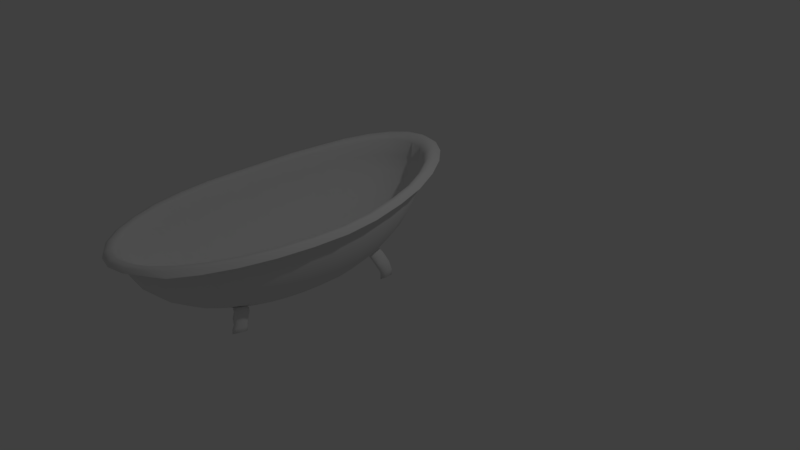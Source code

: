 # Source: tub.blend  (saved by Blender 2.78.0; exported with 4.5.12 LTS)
import bpy
from mathutils import Matrix  # noqa: F401  (used for matrix-valued properties, if any)

bpy.ops.wm.read_factory_settings(use_empty=True)
scene = bpy.context.scene
scene.name = 'Scene'

# ---- collections
col_collection_1 = bpy.data.collections.new('Collection 1'); scene.collection.children.link(col_collection_1)

# ---- materials (node trees are filled in below, after node groups)
mat_material_001 = bpy.data.materials.new('Material.001')
mat_material_001.alpha_threshold = 0.0
mat_material_001.use_transparent_shadow = False
mat_material_001.roughness = 0.5

# ---- material node trees

# ---- world
world_world = bpy.data.worlds.new('World'); scene.world = world_world
world_world.color = (0.05088, 0.05088, 0.05088)
world_world.use_sun_shadow = False
world_world.sun_shadow_jitter_overblur = 0.0
world_world.cycles.sampling_method = 'MANUAL'

# ---- cameras
cam_camera = bpy.data.cameras.new('Camera')
cam_camera.clip_end = 100.0
cam_camera.lens = 35.0
cam_camera.sensor_width = 32.0
cam_camera.sensor_height = 18.0
cam_camera.ortho_scale = 7.314
cam_camera.dof.focus_distance = 0.0
cam_camera.dof.aperture_fstop = 128.0

# ---- lights
light_lamp = bpy.data.lights.new('Lamp', 'POINT')
light_lamp.transmission_factor = 0.0
light_lamp.cutoff_distance = 30.0
light_lamp.energy = 100.0
light_lamp.shadow_buffer_clip_start = 1.001
light_lamp.shadow_soft_size = 0.1
light_lamp.shadow_maximum_resolution = 0.006
light_lamp.use_absolute_resolution = True

# ---- meshes
me_sphere_001 = bpy.data.meshes.new('Sphere.001')
me_sphere_001.from_pydata([(0.1951, 0.9571, 0.1732), (0.1913, 0.9522, -0.02493), (0.1802, 0.9101, -0.225), (0.1622, 0.8324, -0.4194), (0.1379, 0.7222, -0.6006), (0.1084, 0.5837, -0.7616), (0.3827, 0.9007, 0.1587), (0.3753, 0.8969, -0.03912), (0.3536, 0.858, -0.2384), (0.3182, 0.7856, -0.4314), (0.2706, 0.6824, -0.6108), (0.2126, 0.5524, -0.7697), (0.5556, 0.8092, 0.1352), (0.5449, 0.8071, -0.06216), (0.5133, 0.7734, -0.2601), (0.4619, 0.7094, -0.451), (0.3928, 0.6176, -0.6274), (0.3087, 0.5015, -0.7827), (0.7071, 0.6859, 0.1036), (0.6935, 0.6862, -0.09318), (0.6533, 0.6595, -0.2893), (0.5879, 0.6069, -0.4773), (0.5, 0.5305, -0.6498), (0.3928, 0.433, -0.8003), (0.8315, 0.5357, 0.06509), (0.8155, 0.5389, -0.131), (0.7682, 0.5208, -0.3249), (0.6913, 0.4821, -0.5093), (0.5879, 0.4243, -0.677), (0.4619, 0.3496, -0.8217), (0.9239, 0.3644, 0.03933), (0.9061, 0.3709, -0.1559), (0.8536, 0.3625, -0.3473), (0.7682, 0.3396, -0.5276), (0.6533, 0.3031, -0.6899), (0.5133, 0.2544, -0.8279), (0.9808, 0.1785, 0.0111), (0.9619, 0.1885, -0.1832), (0.9061, 0.1907, -0.3719), (0.8155, 0.185, -0.5478), (0.6935, 0.1717, -0.7042), (0.5449, 0.1511, -0.8349), (1.0, -3.788e-07, 7.55e-08), (0.9808, -3.937e-07, -0.1951), (0.9239, -2.298e-07, -0.3827), (0.8315, -3.341e-07, -0.5556), (0.7071, -3.192e-07, -0.7071), (0.5556, -3.415e-07, -0.8315), (0.9808, -0.1951, 7.55e-08), (0.9619, -0.1913, -0.1951), (0.9061, -0.1802, -0.3827), (0.8155, -0.1622, -0.5556), (0.6935, -0.138, -0.7071), (0.5449, -0.1084, -0.8315), (0.9239, -0.3827, 7.55e-08), (0.9061, -0.3753, -0.1951), (0.8536, -0.3536, -0.3827), (0.7682, -0.3182, -0.5556), (0.6533, -0.2706, -0.7071), (0.5133, -0.2126, -0.8315), (0.8315, -0.5556, 7.55e-08), (0.8155, -0.5449, -0.1951), (0.7682, -0.5133, -0.3827), (0.6913, -0.4619, -0.5556), (0.5879, -0.3928, -0.7071), (0.4619, -0.3087, -0.8315), (0.7071, -0.7071, 7.55e-08), (0.6935, -0.6935, -0.1951), (0.6533, -0.6533, -0.3827), (0.5879, -0.5879, -0.5556), (0.5, -0.5, -0.7071), (0.3928, -0.3928, -0.8315), (0.5556, -0.8315, 7.55e-08), (0.5449, -0.8155, -0.1951), (0.5133, -0.7682, -0.3827), (0.4619, -0.6913, -0.5556), (0.3928, -0.5879, -0.7071), (0.3087, -0.4619, -0.8315), (0.3827, -0.9239, 7.55e-08), (0.3753, -0.9061, -0.1951), (0.3536, -0.8536, -0.3827), (0.3182, -0.7682, -0.5556), (0.2706, -0.6533, -0.7071), (0.2126, -0.5133, -0.8315), (0.1951, -0.9808, 7.55e-08), (0.1913, -0.9619, -0.1951), (0.1802, -0.9061, -0.3827), (0.1622, -0.8155, -0.5556), (0.1379, -0.6935, -0.7071), (0.1084, -0.5449, -0.8315), (-1.003e-07, -1.0, 7.55e-08), (-8.544e-08, -0.9808, -0.1951), (6.357e-08, -0.9239, -0.3827), (-8.544e-08, -0.8315, -0.5556), (-2.584e-08, -0.7071, -0.7071), (-1.094e-08, -0.5556, -0.8315), (-0.1951, -0.9808, 7.55e-08), (-0.1913, -0.9619, -0.1951), (-0.1802, -0.9061, -0.3827), (-0.1622, -0.8155, -0.5556), (-0.1379, -0.6935, -0.7071), (-0.1084, -0.5449, -0.8315), (2.97e-07, 1.017, 0.2398), (-0.3827, -0.9239, 7.55e-08), (-0.3753, -0.9061, -0.1951), (-0.3536, -0.8536, -0.3827), (-0.3182, -0.7682, -0.5556), (-0.2706, -0.6533, -0.7071), (-0.2126, -0.5133, -0.8315), (-0.2038, 0.997, 0.2347), (-0.3998, 0.9381, 0.2196), (-0.5556, -0.8315, 7.55e-08), (-0.5449, -0.8155, -0.1951), (-0.5133, -0.7682, -0.3827), (-0.4619, -0.6913, -0.5556), (-0.3928, -0.5879, -0.7071), (-0.3087, -0.4619, -0.8315), (-0.5804, 0.8424, 0.1951), (-0.7387, 0.7137, 0.162), (-0.7071, -0.7071, 7.55e-08), (-0.6935, -0.6935, -0.1951), (-0.6533, -0.6533, -0.3827), (-0.5879, -0.5879, -0.5556), (-0.5, -0.5, -0.7071), (-0.3928, -0.3928, -0.8315), (-0.8686, 0.5568, 0.1218), (-0.9652, 0.3778, 0.09404), (-0.8315, -0.5556, 7.55e-08), (-0.8155, -0.5449, -0.1951), (-0.7682, -0.5133, -0.3827), (-0.6913, -0.4619, -0.5556), (-0.5879, -0.3928, -0.7071), (-0.4619, -0.3087, -0.8315), (-1.025, 0.1836, 0.06369), (-1.045, -1.502e-07, 0.05082), (-0.9239, -0.3827, 7.55e-08), (-0.9061, -0.3753, -0.1951), (-0.8536, -0.3536, -0.3827), (-0.7682, -0.3182, -0.5556), (-0.6533, -0.2706, -0.7071), (-0.5133, -0.2126, -0.8315), (-1.025, -0.2038, 0.05082), (-0.9652, -0.3998, 0.05082), (-0.9808, -0.1951, 7.55e-08), (-0.9619, -0.1913, -0.1951), (-0.9061, -0.1802, -0.3827), (-0.8155, -0.1622, -0.5556), (-0.6935, -0.1379, -0.7071), (-0.5449, -0.1084, -0.8315), (-0.8686, -0.5804, 0.05082), (-0.7387, -0.7387, 0.05082), (-1.0, -1.404e-07, 7.55e-08), (-0.9808, -9.567e-08, -0.1951), (-0.9239, -3.192e-07, -0.3827), (-0.8315, -1.404e-07, -0.5556), (-0.7071, -1.851e-07, -0.7071), (-0.5556, -2.596e-07, -0.8315), (-0.5804, -0.8687, 0.05082), (-0.3998, -0.9652, 0.05082), (-0.9808, 0.1785, 0.01111), (-0.9619, 0.1885, -0.1832), (-0.9061, 0.1907, -0.3719), (-0.8155, 0.185, -0.5478), (-0.6935, 0.1717, -0.7042), (-0.5449, 0.1511, -0.8349), (-0.2038, -1.025, 0.05082), (-9.216e-08, -1.045, 0.05082), (-0.9239, 0.3644, 0.03933), (-0.9061, 0.3709, -0.1559), (-0.8536, 0.3625, -0.3473), (-0.7682, 0.3396, -0.5276), (-0.6533, 0.3031, -0.6899), (-0.5133, 0.2544, -0.8279), (0.2038, -1.025, 0.05082), (0.3998, -0.9652, 0.05082), (-0.8315, 0.5357, 0.06509), (-0.8155, 0.5389, -0.131), (-0.7682, 0.5208, -0.3249), (-0.6913, 0.4821, -0.5093), (-0.5879, 0.4243, -0.677), (-0.4619, 0.3496, -0.8217), (0.5804, -0.8687, 0.05082), (0.7387, -0.7387, 0.05082), (-0.7071, 0.6859, 0.1036), (-0.6935, 0.6862, -0.09318), (-0.6533, 0.6595, -0.2893), (-0.5879, 0.6069, -0.4773), (-0.5, 0.5305, -0.6498), (-0.3928, 0.433, -0.8003), (0.8686, -0.5804, 0.05082), (0.9652, -0.3998, 0.05082), (-0.5556, 0.8092, 0.1352), (-0.5449, 0.8071, -0.06216), (-0.5133, 0.7734, -0.2601), (-0.4619, 0.7094, -0.451), (-0.3928, 0.6176, -0.6274), (-0.3087, 0.5015, -0.7827), (1.025, -0.2038, 0.05082), (1.045, -3.993e-07, 0.05082), (-0.3827, 0.9007, 0.1587), (-0.3753, 0.8969, -0.03912), (-0.3536, 0.858, -0.2384), (-0.3182, 0.7856, -0.4314), (-0.2706, 0.6824, -0.6108), (-0.2126, 0.5524, -0.7697), (1.025, 0.1836, 0.06369), (0.9652, 0.3778, 0.09404), (-0.1951, 0.9571, 0.1732), (-0.1913, 0.9522, -0.02493), (-0.1802, 0.9101, -0.225), (-0.1622, 0.8324, -0.4194), (-0.1379, 0.7222, -0.6006), (-0.1084, 0.5837, -0.7616), (0.8686, 0.5568, 0.1218), (0.7387, 0.7137, 0.162), (2.722e-07, 0.9762, 0.1781), (2.573e-07, 0.9709, -0.02014), (6.357e-08, 0.9277, -0.2205), (2.722e-07, 0.8483, -0.4153), (1.53e-07, 0.7357, -0.5971), (1.232e-07, 0.5943, -0.7589), (0.5804, 0.8424, 0.1951), (0.3998, 0.9381, 0.2196), (0.2038, 0.997, 0.2347), (3.033e-07, 1.067, 0.2321), (-0.2133, 1.046, 0.2267), (-0.4184, 0.9841, 0.2109), (-0.6075, 0.884, 0.1852), (-0.7732, 0.7492, 0.1506), (-0.9092, 0.585, 0.1085), (-1.01, 0.3977, 0.07864), (-1.072, 0.1944, 0.04596), (-1.093, -1.409e-07, 0.03049), (-1.072, -0.2133, 0.03049), (-1.01, -0.4184, 0.03049), (-0.9092, -0.6075, 0.03049), (-0.7732, -0.7536, 0.03049), (-0.6075, -0.8895, 0.03049), (-0.4184, -0.9906, 0.03049), (-0.2133, -1.053, 0.03049), (-1.04e-07, -1.074, 0.03049), (0.2133, -1.053, 0.03049), (0.4184, -0.9906, 0.03049), (0.6075, -0.9092, 0.03049), (0.7732, -0.7732, 0.03049), (0.9092, -0.6075, 0.03049), (1.01, -0.4184, 0.03049), (1.072, -0.2133, 0.03049), (1.093, -4.016e-07, 0.03049), (1.072, 0.1944, 0.04596), (1.01, 0.3977, 0.07864), (0.9092, 0.585, 0.1085), (0.7732, 0.7492, 0.1506), (0.6075, 0.884, 0.1852), (0.4184, 0.9841, 0.2109), (0.2133, 1.046, 0.2267), (3.073e-07, 1.104, 0.1904), (-0.22, 1.083, 0.1849), (-0.4316, 1.019, 0.1686), (-0.6266, 0.9159, 0.1421), (-0.7975, 0.7769, 0.1064), (-0.9377, 0.6075, 0.06299), (-1.042, 0.4143, 0.03161), (-1.106, 0.2046, -0.002702), (-1.128, -1.339e-07, -0.02033), (-1.106, -0.22, -0.02033), (-1.042, -0.4316, -0.02033), (-0.9377, -0.6266, -0.02033), (-0.7975, -0.7546, -0.02033), (-0.6266, -0.8949, -0.02033), (-0.4316, -0.9991, -0.02033), (-0.22, -1.063, -0.02033), (-1.128e-07, -1.085, -0.02033), (0.22, -1.063, -0.02033), (0.4316, -0.9991, -0.02033), (0.6266, -0.9377, -0.02033), (0.7975, -0.7975, -0.02033), (0.9377, -0.6266, -0.02033), (1.042, -0.4316, -0.02033), (1.106, -0.22, -0.02033), (1.128, -4.028e-07, -0.02033), (1.106, 0.2046, -0.002702), (1.042, 0.4143, 0.03161), (0.9377, 0.6075, 0.06299), (0.7975, 0.7769, 0.1064), (0.6266, 0.9159, 0.1421), (0.4316, 1.019, 0.1686), (0.22, 1.083, 0.1849), (0.04552, -0.4069, -0.8315), (0.01589, -0.401, -0.8315), (0.069, -0.418, -0.8315), (0.08317, -0.4326, -0.8315), (0.0861, -0.4489, -0.8315), (0.0774, -0.4646, -0.8315), (0.05825, -0.4777, -0.8315), (0.03124, -0.4863, -0.8315), (5.521e-08, -0.4893, -0.8315), (-0.03124, -0.4863, -0.8315), (-0.05825, -0.4777, -0.8315), (-0.0774, -0.4646, -0.8315), (-0.0861, -0.4489, -0.8315), (-0.08317, -0.4326, -0.8315), (-0.069, -0.418, -0.8315), (-0.04552, -0.4069, -0.8315), (-0.01589, -0.401, -0.8315), (0.04205, -0.4098, -0.8064), (0.01468, -0.4044, -0.8064), (0.06374, -0.42, -0.8064), (0.07683, -0.4335, -0.8064), (0.07954, -0.4486, -0.8064), (0.0715, -0.4631, -0.8064), (0.05381, -0.4752, -0.8064), (0.02885, -0.4831, -0.8064), (5.696e-08, -0.4859, -0.8064), (-0.02885, -0.4831, -0.8064), (-0.05381, -0.4752, -0.8064), (-0.0715, -0.4631, -0.8064), (-0.07954, -0.4486, -0.8064), (-0.07683, -0.4335, -0.8064), (-0.06374, -0.42, -0.8064), (-0.04205, -0.4098, -0.8064), (-0.01468, -0.4044, -0.8064), (0.03437, -0.4162, -0.8064), (0.012, -0.4117, -0.8064), (0.0521, -0.4245, -0.8064), (0.06279, -0.4356, -0.8064), (0.065, -0.4479, -0.8064), (0.05844, -0.4598, -0.8064), (0.04398, -0.4696, -0.8064), (0.02358, -0.4761, -0.8064), (6.148e-08, -0.4784, -0.8064), (-0.02358, -0.4761, -0.8064), (-0.04398, -0.4696, -0.8064), (-0.05844, -0.4598, -0.8064), (-0.065, -0.4479, -0.8064), (-0.06279, -0.4356, -0.8064), (-0.0521, -0.4245, -0.8064), (-0.03437, -0.4162, -0.8064), (-0.012, -0.4117, -0.8064), (0.03437, -0.4162, -0.8274), (0.012, -0.4117, -0.8274), (0.0521, -0.4245, -0.8274), (0.06279, -0.4356, -0.8274), (0.065, -0.4479, -0.8274), (0.05844, -0.4598, -0.8274), (0.04398, -0.4696, -0.8274), (0.02358, -0.4761, -0.8274), (-5.773e-08, -0.4784, -0.8274), (-0.02358, -0.4761, -0.8274), (-0.04398, -0.4696, -0.8274), (-0.05844, -0.4598, -0.8274), (-0.065, -0.4479, -0.8274), (-0.06279, -0.4356, -0.8274), (-0.0521, -0.4245, -0.8274), (-0.03437, -0.4162, -0.8274), (-0.012, -0.4117, -0.8274), (0.4464, -0.4464, -0.7693), (0.3508, -0.5249, -0.7693), (0.4464, -0.544, -0.7071), (0.3508, -0.4274, -0.8315), (-0.3508, -0.5249, -0.7693), (-0.4464, -0.4464, -0.7693), (-0.3508, -0.4274, -0.8315), (-0.4464, -0.544, -0.7071), (-0.4104, -0.5245, -0.8045), (0.4196, -0.4196, -0.8004), (0.3297, -0.4934, -0.8004), (0.4732, -0.522, -0.7071), (0.3718, -0.4101, -0.8315), (-0.3297, -0.4934, -0.8004), (-0.4196, -0.4196, -0.8004), (-0.3718, -0.4101, -0.8315), (-0.4196, -0.566, -0.7071), (0.4732, -0.4732, -0.7382), (0.3718, -0.5564, -0.7382), (0.4196, -0.566, -0.7071), (0.3297, -0.4447, -0.8315), (-0.3718, -0.5564, -0.7382), (-0.4732, -0.4732, -0.7382), (-0.3297, -0.4447, -0.8315), (-0.4732, -0.522, -0.7071), (-0.4369, -0.4554, -0.7686), (-0.3602, -0.516, -0.77), (-0.3756, -0.4558, -0.8004), (-0.4216, -0.5156, -0.7382), (0.3614, -0.5174, -0.7686), (0.4358, -0.454, -0.77), (0.3738, -0.4573, -0.8004), (0.4234, -0.5141, -0.7382), (0.4425, -0.4834, -0.7478), (0.4074, -0.4432, -0.7918), (0.3547, -0.488, -0.7908), (-0.3878, -0.5282, -0.7478), (-0.3552, -0.486, -0.7918), (-0.4094, -0.4431, -0.7908), (-0.442, -0.4854, -0.7468), (0.3898, -0.5282, -0.7468), (-0.3886, -0.5184, -0.7701), (-0.4548, -0.5179, -0.7357), (0.4702, -0.4515, -0.7701), (-0.4104, -0.5349, -0.8634), (0.4568, -0.5163, -0.7357), (-0.4714, -0.453, -0.7685), (-0.4052, -0.4534, -0.8028), (0.3899, -0.5199, -0.7685), (0.4032, -0.455, -0.8028), (0.4773, -0.4832, -0.7461), (0.4395, -0.4398, -0.7936), (0.3827, -0.4882, -0.7924), (-0.4183, -0.5316, -0.7461), (-0.3832, -0.486, -0.7936), (-0.4417, -0.4398, -0.7924), (-0.4768, -0.4853, -0.745), (0.4205, -0.5315, -0.745), (-0.4803, -0.524, -0.7702), (0.4965, -0.4576, -0.8045), (-0.4469, -0.5429, -0.9295), (0.4824, -0.5224, -0.7702), (-0.4978, -0.4591, -0.8029), (-0.4279, -0.4595, -0.8373), (0.4117, -0.526, -0.8029), (0.4258, -0.4611, -0.8373), (0.5041, -0.4893, -0.7806), (0.4641, -0.4459, -0.828), (0.4041, -0.4943, -0.8269), (-0.4418, -0.5377, -0.7806), (-0.4047, -0.4921, -0.828), (-0.4664, -0.4458, -0.8269), (-0.5035, -0.4914, -0.7794), (0.4441, -0.5376, -0.7794), (-0.4803, -0.5344, -0.8291), (0.4965, -0.468, -0.8634), (-0.4657, -0.5466, -0.977), (0.4824, -0.5328, -0.8291), (-0.4978, -0.4695, -0.8618), (-0.4279, -0.4699, -0.8962), (0.4117, -0.5364, -0.8618), (0.4258, -0.4715, -0.8962), (0.5041, -0.4997, -0.8395), (0.4641, -0.4563, -0.8869), (0.4041, -0.5047, -0.8858), (-0.4418, -0.5481, -0.8395), (-0.4047, -0.5025, -0.8869), (-0.4664, -0.4562, -0.8858), (-0.5035, -0.5018, -0.8383), (0.4441, -0.548, -0.8383), (-0.5192, -0.5424, -0.894), (0.5074, -0.4791, -0.9293), (0.495, -0.5359, -0.8993), (-0.5373, -0.4752, -0.9278), (-0.465, -0.4757, -0.9633), (0.4332, -0.539, -0.9279), (0.4455, -0.4822, -0.958), (0.514, -0.5069, -0.9084), (0.479, -0.4689, -0.9499), (0.4265, -0.5112, -0.9489), (-0.4793, -0.5565, -0.9047), (-0.441, -0.5094, -0.9537), (-0.5049, -0.4616, -0.9526), (-0.5432, -0.5087, -0.9035), (0.4615, -0.5492, -0.9074), (-0.5325, -0.5489, -0.9445), (0.5121, -0.4835, -0.9584), (0.4986, -0.5474, -0.9441), (-0.5491, -0.485, -0.9573), (-0.4824, -0.4828, -0.9898), (0.4311, -0.5482, -0.976), (0.4446, -0.4843, -0.9903), (0.5193, -0.5153, -0.9446), (0.4811, -0.4707, -0.9773), (0.4239, -0.5164, -0.9897), (-0.4956, -0.561, -0.9581), (-0.4602, -0.5143, -0.9902), (-0.5192, -0.4707, -0.9762), (-0.5546, -0.5174, -0.9442), (0.4621, -0.561, -0.957), (-0.4657, -0.5511, -1.027), (-0.5074, -0.5203, -1.017), (-0.5325, -0.5534, -0.9945), (0.5147, -0.488, -1.008), (0.4752, -0.5203, -1.017), (0.5012, -0.5519, -0.9941), (-0.5491, -0.4895, -1.007), (-0.4824, -0.4873, -1.04), (0.4337, -0.5527, -1.026), (0.4472, -0.4888, -1.04), (0.5219, -0.5198, -0.9946), (0.4838, -0.4752, -1.027), (0.4265, -0.5209, -1.04), (-0.4956, -0.5655, -1.008), (-0.4602, -0.5188, -1.04), (-0.5192, -0.4752, -1.026), (-0.5546, -0.5219, -0.9942), (0.4647, -0.5655, -1.007), (0.4464, 0.4817, -0.725), (0.5249, 0.3869, -0.7494), (0.4274, 0.3913, -0.811), (0.544, 0.4774, -0.6634), (-0.5249, 0.3869, -0.7494), (-0.4464, 0.4817, -0.725), (-0.544, 0.4774, -0.6634), (-0.4274, 0.3913, -0.811), (0.5374, 0.5016, -0.8506), (0.5544, 0.5052, -0.8383), (0.4196, 0.4574, -0.7627), (0.4934, 0.3683, -0.7855), (0.4101, 0.4122, -0.8056), (0.566, 0.4508, -0.6702), (-0.4934, 0.3683, -0.7855), (-0.4196, 0.4574, -0.7627), (-0.566, 0.4508, -0.6702), (-0.4447, 0.3704, -0.8163), (0.4732, 0.5061, -0.6874), (0.5564, 0.4056, -0.7132), (0.4447, 0.3704, -0.8163), (0.522, 0.5039, -0.6566), (-0.5564, 0.4056, -0.7132), (-0.4732, 0.5061, -0.6874), (-0.522, 0.5039, -0.6566), (-0.4101, 0.4122, -0.8056), (2.086e-07, 0.3913, -0.811), (-0.4543, 0.4711, -0.7284), (-0.5171, 0.3976, -0.746), (-0.4554, 0.4167, -0.7717), (-0.516, 0.4519, -0.7027), (0.5158, 0.3968, -0.7474), (0.4556, 0.4718, -0.727), (0.4541, 0.4183, -0.7713), (0.5173, 0.4504, -0.7031), (0.4867, 0.4722, -0.7059), (0.4421, 0.4495, -0.7541), (0.4846, 0.3965, -0.7685), (-0.5293, 0.4208, -0.719), (-0.4865, 0.3959, -0.7678), (-0.4421, 0.4479, -0.7554), (-0.4849, 0.4728, -0.7066), (0.5293, 0.4192, -0.7203), (0.6102, 0.4784, -0.8268), (0.5938, 0.4926, -0.8254), (0.5357, 0.4436, -0.8949), (0.5605, 0.5288, -1.014), (0.6085, 0.4204, -0.8711), (0.5782, 0.5344, -1.006), (-0.5372, 0.4419, -0.8953), (0.6364, 0.5117, -0.9762), (0.5033, 0.4635, -0.7018), (0.47, 0.4751, -0.7147), (0.445, 0.4339, -0.7648), (0.4458, 0.4628, -0.7408), (0.468, 0.4052, -0.7726), (0.5014, 0.3936, -0.7597), (-0.5257, 0.4365, -0.7087), (-0.5263, 0.4071, -0.7321), (-0.4697, 0.404, -0.7724), (-0.5031, 0.3936, -0.7585), (-0.4457, 0.4321, -0.7657), (-0.4451, 0.4616, -0.7423), (-0.5016, 0.4647, -0.702), (-0.4683, 0.475, -0.7159), (0.5264, 0.4348, -0.7096), (0.5256, 0.4058, -0.7336), (-0.5359, 0.5009, -0.852), (0.6193, 0.5252, -0.9848), (0.5587, 0.4662, -1.016), (0.6346, 0.4492, -0.9774), (-0.5603, 0.4646, -1.015), (0.6346, 0.4308, -0.9212), (0.6364, 0.4888, -0.8769), (0.6193, 0.503, -0.8756), (0.5605, 0.512, -0.9008), (0.5782, 0.5156, -0.8885), (-0.505, 0.4883, -0.7913), (0.5587, 0.454, -0.9451), (-0.5063, 0.4294, -0.8346), (0.5475, 0.4709, -0.9386), (0.5734, 0.4078, -0.8104), (0.5439, 0.4878, -0.9279), (0.5049, 0.4311, -0.8342), (0.5596, 0.48, -0.7647), (0.5751, 0.4658, -0.766), (0.5225, 0.4926, -0.7776), (0.5065, 0.4891, -0.7899), (0.4947, 0.4479, -0.8277), (0.4956, 0.4793, -0.8037), (0.4915, 0.4649, -0.817), (0.5203, 0.4168, -0.8355), (0.5388, 0.4074, -0.8315), (0.5574, 0.4043, -0.8226), (-0.5844, 0.4508, -0.7716), (-0.5736, 0.4675, -0.7656), (-0.5851, 0.4189, -0.795), (-0.5749, 0.4086, -0.8089), (-0.5222, 0.4156, -0.8353), (-0.5593, 0.4043, -0.8214), (-0.5408, 0.4068, -0.8307), (-0.4955, 0.4461, -0.8286), (-0.4915, 0.4631, -0.8183), (-0.4948, 0.478, -0.8052), (-0.5577, 0.4813, -0.7649), (-0.5391, 0.4901, -0.7695), (-0.5206, 0.4926, -0.7788), (0.5852, 0.449, -0.7725), (0.5884, 0.432, -0.7833), (0.5843, 0.4176, -0.7965), (0.5411, 0.4895, -0.7688), (-0.5885, 0.4338, -0.7819), (0.5485, 0.5023, -0.9146), (0.5758, 0.4398, -0.9464), (0.5963, 0.4304, -0.9423), (0.6169, 0.4272, -0.9335), (-0.6348, 0.4905, -0.8765), (-0.6468, 0.4738, -0.8825), (-0.6362, 0.4315, -0.9198), (-0.6475, 0.4419, -0.9059), (0.5249, 0.4605, -0.8884), (0.5259, 0.4919, -0.8644), (0.5215, 0.4774, -0.8777), (0.5521, 0.4294, -0.8963), (0.5717, 0.42, -0.8922), (0.5915, 0.4168, -0.8834), (-0.6201, 0.4634, -0.8323), (-0.6087, 0.4801, -0.8264), (-0.6208, 0.4315, -0.8558), (-0.61, 0.4212, -0.8696), (-0.5541, 0.4281, -0.8961), (-0.5935, 0.4169, -0.8822), (-0.5739, 0.4193, -0.8915), (-0.5258, 0.4586, -0.8893), (-0.5215, 0.4757, -0.879), (-0.525, 0.4905, -0.8659), (-0.5918, 0.4939, -0.8256), (-0.572, 0.5027, -0.8302), (-0.5524, 0.5051, -0.8395), (0.6209, 0.4615, -0.8333), (0.6244, 0.4446, -0.844), (0.62, 0.4301, -0.8573), (0.5742, 0.502, -0.8295), (-0.6244, 0.4463, -0.8427), (-0.5589, 0.5278, -1.015), (-0.5603, 0.4523, -0.9455), (-0.5589, 0.5112, -0.9022), (-0.5779, 0.4385, -0.9462), (-0.619, 0.4273, -0.9323), (-0.5985, 0.4297, -0.9416), (-0.5483, 0.469, -0.9395), (-0.5439, 0.4861, -0.9292), (-0.5476, 0.5009, -0.9161), (-0.6172, 0.5043, -0.8758), (-0.5966, 0.5131, -0.8804), (-0.5761, 0.5155, -0.8897), (0.6476, 0.4719, -0.8834), (0.6512, 0.455, -0.8941), (0.6466, 0.4405, -0.9074), (0.5988, 0.5124, -0.8797), (-0.6512, 0.4567, -0.8928), (0.5475, 0.4832, -1.021), (0.5485, 0.517, -1.021), (0.5439, 0.501, -1.023), (0.5758, 0.4527, -1.007), (0.5963, 0.4448, -0.9968), (0.6169, 0.4435, -0.9863), (-0.6468, 0.4966, -0.971), (-0.6348, 0.5133, -0.977), (-0.6475, 0.4624, -0.9708), (-0.6362, 0.4502, -0.9766), (-0.5779, 0.4516, -1.006), (-0.619, 0.4438, -0.9853), (-0.5985, 0.4443, -0.9956), (-0.5483, 0.4813, -1.021), (-0.5439, 0.4992, -1.023), (-0.5476, 0.5155, -1.021), (-0.6172, 0.5263, -0.9859), (-0.5966, 0.5336, -0.9963), (-0.5761, 0.5341, -1.007), (0.6476, 0.4947, -0.9706), (0.6512, 0.4769, -0.9689), (0.6466, 0.4609, -0.9712), (0.5988, 0.5332, -0.9951), (-0.6512, 0.4788, -0.9689), (-0.6475, 0.4625, -1.045), (-0.6362, 0.4502, -1.051), (-0.6468, 0.4967, -1.045), (-0.6348, 0.5134, -1.051), (0.6169, 0.4436, -1.06), (0.5963, 0.4448, -1.071), (0.5758, 0.4528, -1.081), (0.5485, 0.5171, -1.095), (0.5439, 0.5011, -1.097), (0.5475, 0.4833, -1.095), (0.5587, 0.4663, -1.09), (0.5782, 0.5345, -1.08), (0.5605, 0.5288, -1.088), (0.6193, 0.5253, -1.059), (0.6364, 0.5118, -1.05), (0.5796, 0.4747, -1.079), (0.6096, 0.4765, -1.064), (0.6346, 0.4493, -1.051), (-0.5796, 0.4747, -1.079), (-0.5603, 0.4647, -1.089), (-0.5855, 0.5016, -1.076), (-0.5589, 0.5279, -1.089), (0.6155, 0.5034, -1.061), (0.5976, 0.489, -1.07), (0.5855, 0.5016, -1.076), (-0.6155, 0.5034, -1.061), (-0.5976, 0.489, -1.07), (-0.6096, 0.4765, -1.064), (-0.5779, 0.4517, -1.08), (-0.619, 0.4439, -1.059), (-0.5985, 0.4444, -1.07), (-0.5483, 0.4814, -1.095), (-0.5439, 0.4993, -1.097), (-0.5476, 0.5156, -1.095), (-0.6172, 0.5264, -1.06), (-0.5966, 0.5337, -1.07), (-0.5761, 0.5342, -1.081), (0.6476, 0.4948, -1.045), (0.6512, 0.477, -1.043), (0.6466, 0.461, -1.045), (0.5988, 0.5333, -1.069), (-0.6512, 0.4788, -1.043), (0.6279, 0.4905, -1.055), (-0.603, 0.5164, -1.067), (-0.5679, 0.4868, -1.085), (-0.6279, 0.4905, -1.055), (0.5913, 0.4625, -1.073), (0.603, 0.5164, -1.067), (0.5679, 0.4868, -1.085), (-0.5913, 0.4625, -1.073)], [], [(217, 216, 1, 2), (218, 217, 2, 3), (219, 218, 3, 4), (220, 219, 4, 5), (216, 215, 0, 1), (1, 0, 6, 7), (2, 1, 7, 8), (3, 2, 8, 9), (4, 3, 9, 10), (5, 4, 10, 11), (11, 10, 16, 17), (7, 6, 12, 13), (8, 7, 13, 14), (9, 8, 14, 15), (10, 9, 15, 16), (13, 12, 18, 19), (14, 13, 19, 20), (15, 14, 20, 21), (16, 15, 21, 22), (17, 16, 22, 512, 494, 504, 23), (19, 18, 24, 25), (20, 19, 25, 26), (21, 20, 26, 27), (22, 21, 27, 28, 507, 497, 515), (26, 25, 31, 32), (27, 26, 32, 33), (28, 27, 33, 34), (29, 505, 495, 513, 28, 34, 35), (25, 24, 30, 31), (31, 30, 36, 37), (32, 31, 37, 38), (33, 32, 38, 39), (34, 33, 39, 40), (35, 34, 40, 41), (39, 38, 44, 45), (40, 39, 45, 46), (41, 40, 46, 47), (37, 36, 42, 43), (38, 37, 43, 44), (43, 42, 48, 49), (44, 43, 49, 50), (45, 44, 50, 51), (46, 45, 51, 52), (47, 46, 52, 53), (51, 50, 56, 57), (52, 51, 57, 58), (53, 52, 58, 59), (49, 48, 54, 55), (50, 49, 55, 56), (55, 54, 60, 61), (56, 55, 61, 62), (57, 56, 62, 63), (58, 57, 63, 64), (59, 58, 64, 65), (64, 63, 69, 70), (65, 64, 70, 373, 356, 365, 71), (61, 60, 66, 67), (62, 61, 67, 68), (63, 62, 68, 69), (67, 66, 72, 73), (68, 67, 73, 74), (69, 68, 74, 75), (70, 69, 75, 76, 375, 358, 367), (396, 375, 76, 374), (76, 75, 81, 82), (77, 366, 357, 374, 76, 82, 83), (73, 72, 78, 79), (74, 73, 79, 80), (75, 74, 80, 81), (79, 78, 84, 85), (80, 79, 85, 86), (81, 80, 86, 87), (82, 81, 87, 88), (83, 82, 88, 89), (89, 88, 94, 95), (85, 84, 90, 91), (86, 85, 91, 92), (87, 86, 92, 93), (88, 87, 93, 94), (92, 91, 97, 98), (93, 92, 98, 99), (94, 93, 99, 100), (95, 94, 100, 101), (91, 90, 96, 97), (97, 96, 103, 104), (98, 97, 104, 105), (99, 98, 105, 106), (100, 99, 106, 107), (101, 100, 107, 108), (105, 104, 112, 113), (106, 105, 113, 114), (107, 106, 114, 115), (108, 107, 115, 377, 360, 369, 116), (104, 103, 111, 112), (112, 111, 119, 120), (113, 112, 120, 121), (114, 113, 121, 122), (115, 114, 122, 123, 380, 363, 372), (395, 380, 123, 378), (122, 121, 129, 130), (123, 122, 130, 131), (124, 370, 361, 378, 123, 131, 132), (120, 119, 127, 128), (121, 120, 128, 129), (66, 60, 189, 182), (111, 103, 158, 157), (128, 127, 135, 136), (129, 128, 136, 137), (130, 129, 137, 138), (131, 130, 138, 139), (132, 131, 139, 140), (135, 127, 149, 142), (138, 137, 145, 146), (139, 138, 146, 147), (140, 139, 147, 148), (191, 183, 118, 117), (12, 6, 222, 221), (54, 48, 197, 190), (136, 135, 143, 144), (137, 136, 144, 145), (119, 111, 157, 150), (72, 66, 182, 181), (144, 143, 151, 152), (145, 144, 152, 153), (146, 145, 153, 154), (147, 146, 154, 155), (148, 147, 155, 156), (96, 90, 166, 165), (155, 154, 162, 163), (156, 155, 163, 164), (18, 12, 221, 214), (175, 167, 126, 125), (60, 54, 190, 189), (152, 151, 159, 160), (153, 152, 160, 161), (154, 153, 161, 162), (183, 175, 125, 118), (160, 159, 167, 168), (161, 160, 168, 169), (162, 161, 169, 170), (163, 162, 170, 171), (164, 163, 171, 172), (215, 207, 109, 102), (42, 36, 205, 198), (172, 171, 179, 516, 498, 508, 180), (6, 0, 223, 222), (103, 96, 165, 158), (159, 151, 134, 133), (168, 167, 175, 176), (169, 168, 176, 177), (170, 169, 177, 178), (171, 170, 178, 179), (176, 175, 183, 184), (177, 176, 184, 185), (178, 177, 185, 186), (179, 178, 186, 187, 518, 500, 510), (167, 159, 133, 126), (30, 24, 213, 206), (48, 42, 198, 197), (188, 509, 499, 517, 187, 195, 196), (90, 84, 173, 166), (143, 135, 142, 141), (199, 191, 117, 110), (184, 183, 191, 192), (185, 184, 192, 193), (186, 185, 193, 194), (187, 186, 194, 195), (193, 192, 200, 201), (194, 193, 201, 202), (195, 194, 202, 203), (196, 195, 203, 204), (0, 215, 102, 223), (36, 30, 206, 205), (78, 72, 181, 174), (192, 191, 199, 200), (151, 143, 141, 134), (127, 119, 150, 149), (84, 78, 174, 173), (200, 199, 207, 208), (201, 200, 208, 209), (202, 201, 209, 210), (203, 202, 210, 211), (204, 203, 211, 212), (209, 208, 216, 217), (210, 209, 217, 218), (211, 210, 218, 219), (212, 211, 219, 220), (207, 199, 110, 109), (24, 18, 214, 213), (501, 520, 496, 514, 29, 35, 41, 47, 156, 164, 172, 180, 511), (208, 207, 215, 216), (150, 157, 237, 236), (102, 109, 225, 224), (206, 213, 251, 250), (157, 158, 238, 237), (213, 214, 252, 251), (158, 165, 239, 238), (109, 110, 226, 225), (214, 221, 253, 252), (165, 166, 240, 239), (110, 117, 227, 226), (221, 222, 254, 253), (166, 173, 241, 240), (117, 118, 228, 227), (222, 223, 255, 254), (173, 174, 242, 241), (118, 125, 229, 228), (174, 181, 243, 242), (125, 126, 230, 229), (181, 182, 244, 243), (126, 133, 231, 230), (182, 189, 245, 244), (133, 134, 232, 231), (189, 190, 246, 245), (134, 141, 233, 232), (190, 197, 247, 246), (141, 142, 234, 233), (197, 198, 248, 247), (142, 149, 235, 234), (198, 205, 249, 248), (149, 150, 236, 235), (223, 102, 224, 255), (205, 206, 250, 249), (231, 232, 264, 263), (245, 246, 278, 277), (232, 233, 265, 264), (246, 247, 279, 278), (233, 234, 266, 265), (247, 248, 280, 279), (234, 235, 267, 266), (248, 249, 281, 280), (235, 236, 268, 267), (249, 250, 282, 281), (236, 237, 269, 268), (255, 224, 256, 287), (250, 251, 283, 282), (237, 238, 270, 269), (224, 225, 257, 256), (251, 252, 284, 283), (238, 239, 271, 270), (225, 226, 258, 257), (252, 253, 285, 284), (239, 240, 272, 271), (226, 227, 259, 258), (253, 254, 286, 285), (240, 241, 273, 272), (227, 228, 260, 259), (254, 255, 287, 286), (241, 242, 274, 273), (228, 229, 261, 260), (242, 243, 275, 274), (229, 230, 262, 261), (243, 244, 276, 275), (230, 231, 263, 262), (244, 245, 277, 276), (89, 95, 296, 295), (292, 293, 310, 309), (108, 116, 299, 298), (95, 101, 297, 296), (83, 89, 295, 294), (71, 368, 359, 376, 77, 293, 292), (59, 65, 291, 290), (47, 53, 288, 289), (77, 83, 294, 293), (65, 71, 292, 291), (156, 47, 289, 304), (53, 59, 290, 288), (148, 156, 304, 303), (132, 140, 302, 301), (140, 148, 303, 302), (124, 132, 301, 300), (116, 379, 362, 371, 124, 300, 299), (101, 108, 298, 297), (312, 313, 330, 329), (300, 301, 318, 317), (293, 294, 311, 310), (301, 302, 319, 318), (294, 295, 312, 311), (302, 303, 320, 319), (295, 296, 313, 312), (289, 288, 305, 306), (303, 304, 321, 320), (296, 297, 314, 313), (288, 290, 307, 305), (304, 289, 306, 321), (297, 298, 315, 314), (290, 291, 308, 307), (298, 299, 316, 315), (291, 292, 309, 308), (299, 300, 317, 316), (332, 333, 350, 349), (306, 305, 322, 323), (320, 321, 338, 337), (313, 314, 331, 330), (305, 307, 324, 322), (321, 306, 323, 338), (314, 315, 332, 331), (307, 308, 325, 324), (315, 316, 333, 332), (308, 309, 326, 325), (316, 317, 334, 333), (309, 310, 327, 326), (317, 318, 335, 334), (310, 311, 328, 327), (318, 319, 336, 335), (311, 312, 329, 328), (319, 320, 337, 336), (340, 339, 341, 342, 343, 344, 345, 346, 347, 348, 349, 350, 351, 352, 353, 354, 355), (325, 326, 343, 342), (333, 334, 351, 350), (326, 327, 344, 343), (334, 335, 352, 351), (327, 328, 345, 344), (335, 336, 353, 352), (328, 329, 346, 345), (336, 337, 354, 353), (329, 330, 347, 346), (323, 322, 339, 340), (337, 338, 355, 354), (330, 331, 348, 347), (322, 324, 341, 339), (338, 323, 340, 355), (331, 332, 349, 348), (324, 325, 342, 341), (394, 381, 361, 370), (383, 393, 410, 403), (392, 372, 363, 384), (391, 385, 357, 366), (381, 394, 411, 402), (389, 367, 358, 388), (396, 385, 404, 413), (356, 373, 389, 386), (373, 70, 367, 389), (368, 390, 387, 359), (71, 365, 390, 368), (365, 356, 386, 390), (376, 391, 366, 77), (359, 387, 391, 376), (389, 388, 401, 406), (390, 386, 399, 407), (360, 377, 392, 382), (377, 115, 372, 392), (379, 393, 383, 362), (116, 369, 393, 379), (369, 360, 382, 393), (371, 394, 370, 124), (362, 383, 394, 371), (388, 396, 413, 401), (381, 395, 378, 361), (382, 392, 409, 397), (384, 363, 380, 395), (385, 396, 374, 357), (394, 383, 403, 411), (388, 358, 375, 396), (409, 398, 414, 425), (412, 402, 418, 428), (404, 408, 424, 420), (398, 412, 428, 414), (408, 405, 421, 424), (402, 411, 427, 418), (407, 399, 415, 423), (411, 403, 419, 427), (391, 387, 405, 408), (386, 389, 406, 399), (384, 395, 412, 398), (385, 391, 408, 404), (395, 381, 402, 412), (387, 390, 407, 405), (393, 382, 397, 410), (392, 384, 398, 409), (423, 415, 431, 439), (427, 419, 435, 443), (421, 423, 439, 437), (426, 364, 400, 442), (415, 422, 438, 431), (419, 426, 442, 435), (429, 420, 436, 445), (422, 417, 433, 438), (401, 413, 429, 417), (397, 409, 425, 364), (406, 401, 417, 422), (413, 404, 420, 429), (403, 410, 426, 419), (399, 406, 422, 415), (410, 397, 364, 426), (405, 407, 423, 421), (435, 442, 457, 450), (445, 436, 451, 460), (438, 433, 448, 453), (400, 441, 456, 416), (433, 445, 460, 448), (441, 430, 446, 456), (444, 434, 449, 459), (436, 440, 455, 451), (418, 427, 443, 434), (424, 421, 437, 440), (414, 428, 444, 430), (420, 424, 440, 436), (428, 418, 434, 444), (425, 414, 430, 441), (417, 429, 445, 433), (364, 425, 441, 400), (456, 446, 461, 471), (459, 449, 464, 474), (451, 455, 470, 466), (446, 459, 474, 461), (455, 452, 467, 470), (449, 458, 473, 464), (454, 447, 462, 469), (458, 450, 465, 473), (431, 438, 453, 447), (442, 400, 416, 457), (437, 439, 454, 452), (443, 435, 450, 458), (439, 431, 447, 454), (434, 443, 458, 449), (440, 437, 452, 455), (430, 444, 459, 446), (464, 473, 491, 482), (469, 462, 479, 487), (473, 465, 483, 491), (467, 469, 487, 485), (472, 432, 476, 490), (462, 468, 486, 479), (465, 472, 490, 483), (475, 466, 484, 493), (448, 460, 475, 463), (416, 456, 471, 432), (453, 448, 463, 468), (460, 451, 466, 475), (450, 457, 472, 465), (447, 453, 468, 462), (457, 416, 432, 472), (452, 454, 469, 467), (490, 476, 477, 483), (487, 479, 480, 485), (479, 486, 481, 480), (485, 480, 484, 488), (476, 489, 478, 477), (483, 477, 482, 491), (477, 478, 492, 482), (480, 481, 493, 484), (470, 467, 485, 488), (461, 474, 492, 478), (466, 470, 488, 484), (474, 464, 482, 492), (471, 461, 478, 489), (463, 475, 493, 481), (432, 471, 489, 476), (468, 463, 481, 486), (392, 382, 393, 383, 394, 381, 395, 384), (389, 386, 390, 387, 391, 385, 396, 388), (11, 17, 23, 506, 496, 520, 501, 519, 188, 196, 204, 212, 220, 5), (534, 555, 595, 596), (530, 548, 583, 584), (552, 532, 605, 590), (532, 551, 588, 605), (533, 554, 593, 594), (525, 550, 587, 575), (527, 547, 582, 577), (549, 527, 577, 585), (560, 525, 575, 603), (548, 526, 581, 583), (523, 553, 592, 573), (559, 536, 602, 601), (526, 546, 580, 581), (547, 530, 584, 582), (536, 560, 603, 602), (546, 529, 604, 580), (522, 552, 590, 591), (528, 559, 601, 579), (545, 528, 579, 578), (529, 545, 578, 604), (535, 558, 600, 599), (558, 521, 571, 600), (551, 524, 589, 588), (524, 557, 598, 589), (557, 535, 599, 598), (550, 531, 586, 587), (521, 556, 597, 571), (555, 523, 573, 595), (556, 534, 596, 597), (531, 549, 585, 586), (554, 522, 591, 593), (553, 533, 594, 592), (592, 594, 626, 624), (587, 586, 618, 619), (590, 605, 637, 622), (586, 585, 617, 618), (605, 588, 620, 637), (584, 583, 615, 616), (575, 587, 619, 541), (577, 582, 614, 539), (603, 575, 541, 635), (585, 577, 539, 617), (581, 580, 503, 502), (601, 602, 634, 633), (583, 581, 502, 615), (578, 579, 537, 538), (600, 571, 561, 632), (582, 584, 616, 614), (602, 603, 635, 634), (598, 599, 631, 630), (580, 604, 636, 503), (579, 601, 633, 537), (597, 596, 628, 629), (604, 578, 538, 636), (599, 600, 632, 631), (596, 595, 627, 628), (589, 598, 630, 621), (594, 593, 625, 626), (571, 597, 629, 561), (573, 592, 624, 543), (595, 573, 543, 627), (591, 590, 622, 623), (593, 591, 623, 625), (588, 589, 621, 620), (539, 614, 574, 572), (561, 629, 646, 640), (543, 624, 641, 639), (627, 543, 639, 644), (616, 615, 606, 576), (625, 623, 612, 642), (624, 626, 643, 641), (622, 637, 654, 613), (637, 620, 611, 654), (541, 619, 609, 566), (618, 617, 607, 608), (635, 541, 566, 652), (617, 539, 572, 607), (633, 634, 651, 650), (615, 502, 569, 606), (619, 618, 608, 609), (632, 561, 640, 649), (614, 616, 576, 574), (538, 537, 567, 568), (634, 635, 652, 651), (630, 631, 648, 647), (503, 636, 653, 570), (537, 633, 650, 567), (620, 621, 610, 611), (629, 628, 645, 646), (636, 538, 568, 653), (502, 503, 570, 569), (631, 632, 649, 648), (628, 627, 644, 645), (621, 630, 647, 610), (626, 625, 642, 643), (623, 622, 613, 612), (567, 650, 674, 544), (646, 645, 669, 670), (572, 574, 655, 563), (653, 568, 562, 677), (648, 649, 673, 672), (645, 644, 668, 669), (569, 570, 542, 540), (610, 647, 671, 662), (643, 642, 666, 667), (568, 567, 544, 562), (640, 646, 670, 638), (639, 641, 665, 565), (644, 639, 565, 668), (642, 612, 664, 666), (641, 643, 667, 665), (613, 654, 678, 663), (654, 611, 661, 678), (612, 613, 663, 664), (566, 609, 660, 564), (652, 566, 564, 676), (611, 610, 662, 661), (607, 572, 563, 658), (650, 651, 675, 674), (609, 608, 659, 660), (606, 569, 540, 656), (649, 640, 638, 673), (574, 576, 657, 655), (608, 607, 658, 659), (651, 652, 676, 675), (647, 648, 672, 671), (576, 606, 656, 657), (570, 653, 677, 542), (678, 661, 681, 720), (660, 659, 684, 683), (661, 662, 682, 681), (564, 660, 683, 696), (676, 564, 696, 718), (664, 663, 679, 680), (658, 563, 689, 685), (674, 675, 717, 716), (656, 540, 691, 686), (673, 638, 700, 715), (655, 657, 687, 688), (675, 676, 718, 717), (671, 672, 714, 713), (542, 677, 719, 690), (544, 674, 716, 693), (670, 669, 711, 712), (677, 562, 692, 719), (672, 673, 715, 714), (669, 668, 710, 711), (662, 671, 713, 682), (667, 666, 708, 709), (562, 544, 693, 692), (638, 670, 712, 700), (565, 665, 707, 698), (540, 542, 690, 691), (668, 565, 698, 710), (563, 655, 688, 689), (666, 664, 680, 708), (657, 656, 686, 687), (665, 667, 709, 707), (663, 678, 720, 679), (659, 658, 685, 684), (728, 706, 705, 697), (727, 703, 702, 694), (726, 692, 693, 701), (725, 695, 696, 683), (724, 681, 682, 704), (723, 699, 700, 712), (722, 713, 714, 715), (721, 716, 717, 718), (695, 721, 718, 696), (702, 701, 721, 695), (701, 693, 716, 721), (699, 722, 715, 700), (705, 704, 722, 699), (704, 682, 713, 722), (710, 723, 712, 711), (698, 697, 723, 710), (697, 705, 699, 723), (706, 724, 704, 705), (680, 679, 724, 706), (679, 720, 681, 724), (685, 725, 683, 684), (689, 694, 725, 685), (694, 702, 695, 725), (703, 726, 701, 702), (691, 690, 726, 703), (690, 719, 692, 726), (688, 727, 694, 689), (687, 686, 727, 688), (686, 691, 703, 727), (707, 728, 697, 698), (709, 708, 728, 707), (708, 680, 706, 728), (507, 28, 513, 495, 505, 29, 514, 496, 506, 23, 504, 494, 512, 22, 515, 497), (518, 187, 517, 499, 509, 188, 519, 501, 511, 180, 508, 498, 516, 179, 510, 500)])
me_sphere_001.polygons.foreach_set('use_smooth', [1, 1, 1, 1, 1, 1, 1, 1, 1, 1, 1, 1, 1, 1, 1, 1, 1, 1, 1, 1, 1, 1, 1, 1, 1, 1, 1, 1, 1, 1, 1, 1, 1, 1, 1, 1, 1, 1, 1, 1, 1, 1, 1, 1, 1, 1, 1, 1, 1, 1, 1, 1, 1, 1, 1, 1, 1, 1, 1, 1, 1, 1, 1, 1, 1, 1, 1, 1, 1, 1, 1, 1, 1, 1, 1, 1, 1, 1, 1, 1, 1, 1, 1, 1, 1, 1, 1, 1, 1, 1, 1, 1, 1, 1, 1, 1, 1, 1, 1, 1, 1, 1, 1, 1, 1, 1, 1, 1, 1, 1, 1, 1, 1, 1, 1, 1, 1, 1, 1, 1, 1, 1, 1, 1, 1, 1, 1, 1, 1, 1, 1, 1, 1, 1, 1, 1, 1, 1, 1, 1, 1, 1, 1, 1, 1, 1, 1, 1, 1, 1, 1, 1, 1, 1, 1, 1, 1, 1, 1, 1, 1, 1, 1, 1, 1, 1, 1, 1, 1, 1, 1, 1, 1, 1, 1, 1, 1, 1, 1, 1, 1, 1, 1, 1, 1, 1, 1, 1, 1, 1, 1, 1, 1, 1, 1, 1, 1, 1, 1, 1, 1, 1, 1, 1, 1, 1, 1, 1, 1, 1, 1, 1, 1, 1, 1, 1, 1, 1, 1, 1, 1, 1, 1, 1, 1, 1, 1, 1, 1, 1, 1, 1, 1, 1, 1, 1, 1, 1, 1, 1, 1, 1, 1, 1, 1, 1, 1, 1, 1, 1, 1, 1, 1, 1, 1, 1, 1, 1, 1, 1, 1, 1, 1, 1, 1, 1, 1, 1, 1, 1, 1, 1, 1, 1, 1, 1, 1, 1, 1, 1, 1, 1, 1, 1, 1, 1, 1, 1, 1, 1, 1, 1, 1, 1, 1, 1, 1, 1, 1, 1, 1, 1, 1, 1, 1, 1, 1, 1, 1, 1, 1, 1, 1, 1, 1, 1, 1, 1, 1, 1, 1, 1, 1, 1, 1, 1, 1, 1, 1, 1, 1, 1, 1, 1, 1, 1, 1, 1, 1, 1, 1, 1, 1, 1, 1, 1, 1, 1, 1, 1, 1, 1, 1, 1, 1, 1, 1, 1, 1, 1, 1, 1, 1, 1, 1, 1, 1, 1, 1, 1, 1, 1, 1, 1, 1, 1, 1, 1, 1, 1, 1, 1, 1, 1, 1, 1, 1, 1, 1, 1, 1, 1, 1, 1, 1, 1, 1, 1, 1, 1, 1, 1, 1, 1, 1, 1, 1, 1, 1, 1, 1, 1, 1, 1, 1, 1, 1, 1, 1, 1, 1, 1, 1, 1, 1, 1, 1, 1, 1, 1, 1, 1, 1, 1, 1, 1, 1, 1, 1, 1, 1, 1, 1, 1, 1, 1, 1, 1, 1, 1, 0, 0, 1, 1, 1, 1, 1, 1, 1, 1, 1, 1, 1, 1, 1, 1, 1, 1, 1, 1, 1, 1, 1, 1, 1, 1, 1, 1, 1, 1, 1, 1, 1, 1, 1, 1, 1, 1, 1, 1, 1, 1, 1, 1, 1, 1, 1, 1, 1, 1, 1, 1, 1, 1, 1, 1, 1, 1, 1, 1, 1, 1, 1, 1, 1, 1, 1, 1, 1, 1, 1, 1, 1, 1, 1, 1, 1, 1, 1, 1, 1, 1, 1, 1, 1, 1, 1, 1, 1, 1, 1, 1, 1, 1, 1, 1, 1, 1, 1, 1, 1, 1, 1, 1, 1, 1, 1, 1, 1, 1, 1, 1, 1, 1, 1, 1, 1, 1, 1, 1, 1, 1, 1, 1, 1, 1, 1, 1, 1, 1, 1, 1, 1, 1, 1, 1, 1, 1, 1, 1, 1, 1, 1, 1, 1, 1, 1, 1, 1, 1, 1, 1, 1, 1, 1, 1, 1, 1, 1, 1, 1, 1, 1, 1, 1, 1, 1, 1, 1, 1, 1, 1, 1, 1, 1, 1, 1, 1, 1, 1, 1, 1, 1, 1, 1, 1, 1, 1, 1, 1, 1, 1, 1, 1, 1, 1, 1])
me_sphere_001.materials.append(mat_material_001)
me_sphere_001.use_remesh_preserve_volume = False
me_sphere_001.use_remesh_preserve_attributes = False
me_sphere_001.use_mirror_vertex_groups = False
me_sphere_001.update()
me_sphere = bpy.data.meshes.new('Sphere')
me_sphere.from_pydata([], [], [])
me_sphere.use_remesh_preserve_volume = False
me_sphere.use_remesh_preserve_attributes = False
me_sphere.use_mirror_vertex_groups = False
me_sphere.update()

# ---- objects
ob_sphere_001 = bpy.data.objects.new('Sphere.001', me_sphere_001)
ob_sphere = bpy.data.objects.new('Sphere', me_sphere)
ob_lamp = bpy.data.objects.new('Lamp', light_lamp)
ob_camera = bpy.data.objects.new('Camera', cam_camera)

# ---- transforms, parenting, visibility, modifiers, constraints
ob_sphere_001.location = (-0.2488, -1.051, 1.0)
ob_sphere_001.scale = (1.0, 2.096, 1.103)
ob_sphere_001.lineart.crease_threshold = 0.0
ob_sphere.location = (0.0, 0.0, 0.0)
ob_sphere.scale = (1.448, 2.442, 1.0)
ob_sphere.lineart.crease_threshold = 0.0
ob_lamp.location = (4.076, 1.005, 5.904)
ob_lamp.rotation_euler = (0.6503, 0.05522, 1.866)
ob_lamp.lock_rotations_4d = False
ob_lamp.empty_display_type = 'ARROWS'
ob_lamp.color = (0.0, 0.0, 0.0, 0.0)
ob_lamp.lineart.crease_threshold = 0.0
ob_camera.location = (7.481, -6.508, 5.344)
ob_camera.rotation_euler = (1.109, 0.0, 0.8149)
ob_camera.lock_rotations_4d = False
ob_camera.empty_display_type = 'ARROWS'
ob_camera.color = (0.0, 0.0, 0.0, 0.0)
ob_camera.display_type = 'WIRE'
ob_camera.lineart.crease_threshold = 0.0

# ---- collection membership
col_collection_1.objects.link(ob_sphere_001)
col_collection_1.objects.link(ob_sphere)
col_collection_1.objects.link(ob_lamp)
col_collection_1.objects.link(ob_camera)

# ---- scene / render settings (as saved in the file)
scene.camera = ob_camera
scene.frame_start = 1; scene.frame_end = 250; scene.frame_set(1)
scene.render.engine = 'BLENDER_EEVEE_NEXT'
scene.render.resolution_percentage = 50
scene.render.dither_intensity = 0.0
scene.cycles.use_denoising = False
scene.cycles.samples = 128
scene.cycles.sampling_pattern = 'TABULATED_SOBOL'
scene.cycles.light_sampling_threshold = 0.0
scene.cycles.use_adaptive_sampling = False
scene.cycles.use_light_tree = False
scene.cycles.blur_glossy = 0.0
scene.cycles.sample_clamp_indirect = 0.0
scene.view_settings.view_transform = 'Standard'
bpy.context.view_layer.update()
